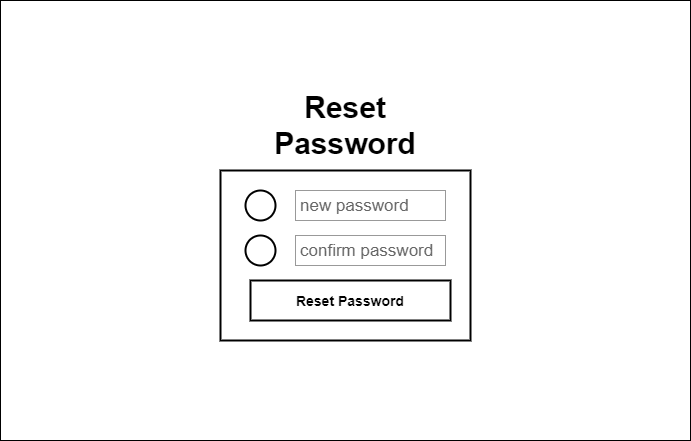

The diagram above was exported from draw.io. Its source (the exported page's mxGraphModel, read from the mxfile embedded in the PNG):
<mxGraphModel dx="704" dy="575" grid="1" gridSize="10" guides="1" tooltips="1" connect="1" arrows="1" fold="1" page="1" pageScale="1" pageWidth="850" pageHeight="1100" math="0" shadow="0">
  <root>
    <mxCell id="0" />
    <mxCell id="1" parent="0" />
    <mxCell id="2" value="" style="rounded=0;whiteSpace=wrap;html=1;" parent="1" vertex="1">
      <mxGeometry x="50" y="30" width="690" height="440" as="geometry" />
    </mxCell>
    <mxCell id="3" value="" style="rounded=0;whiteSpace=wrap;html=1;strokeWidth=2;" parent="1" vertex="1">
      <mxGeometry x="270" y="200" width="250" height="170" as="geometry" />
    </mxCell>
    <mxCell id="4" value="&lt;b&gt;&lt;font style=&quot;font-size: 30px&quot;&gt;Reset Password&lt;/font&gt;&lt;/b&gt;" style="text;html=1;strokeColor=none;fillColor=none;align=center;verticalAlign=middle;whiteSpace=wrap;rounded=0;" parent="1" vertex="1">
      <mxGeometry x="280" y="120" width="230" height="70" as="geometry" />
    </mxCell>
    <mxCell id="14" value="" style="group" parent="1" vertex="1" connectable="0">
      <mxGeometry x="295" y="220" width="200" height="30" as="geometry" />
    </mxCell>
    <mxCell id="15" value="new password" style="strokeWidth=1;shadow=0;dashed=0;align=center;html=1;shape=mxgraph.mockup.forms.pwField;strokeColor=#999999;mainText=;align=left;fontColor=#666666;fontSize=17;spacingLeft=3;" parent="14" vertex="1">
      <mxGeometry x="50" width="150" height="30" as="geometry" />
    </mxCell>
    <mxCell id="16" value="" style="ellipse;whiteSpace=wrap;html=1;aspect=fixed;strokeWidth=2;" parent="14" vertex="1">
      <mxGeometry width="30" height="30" as="geometry" />
    </mxCell>
    <mxCell id="17" value="&lt;span style=&quot;font-size: 14px&quot;&gt;&lt;b&gt;Reset Password&lt;/b&gt;&lt;/span&gt;" style="rounded=0;whiteSpace=wrap;html=1;strokeWidth=2;" parent="1" vertex="1">
      <mxGeometry x="300" y="310" width="200" height="40" as="geometry" />
    </mxCell>
    <mxCell id="18" value="" style="group" vertex="1" connectable="0" parent="1">
      <mxGeometry x="295" y="265" width="200" height="30" as="geometry" />
    </mxCell>
    <mxCell id="19" value="confirm password" style="strokeWidth=1;shadow=0;dashed=0;align=center;html=1;shape=mxgraph.mockup.forms.pwField;strokeColor=#999999;mainText=;align=left;fontColor=#666666;fontSize=17;spacingLeft=3;" vertex="1" parent="18">
      <mxGeometry x="50" width="150" height="30" as="geometry" />
    </mxCell>
    <mxCell id="20" value="" style="ellipse;whiteSpace=wrap;html=1;aspect=fixed;strokeWidth=2;" vertex="1" parent="18">
      <mxGeometry width="30" height="30" as="geometry" />
    </mxCell>
  </root>
</mxGraphModel>